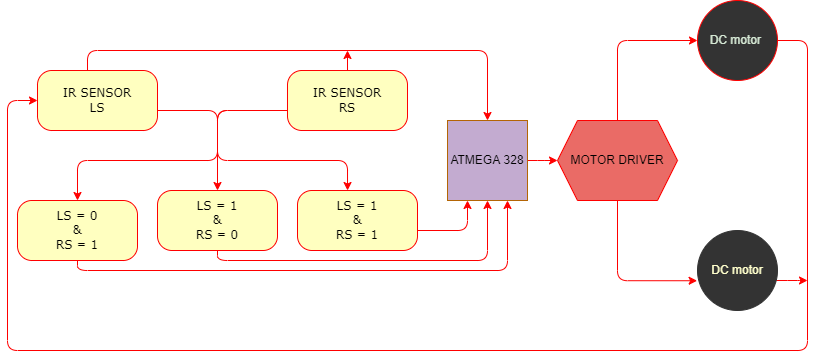

The diagram above was exported from draw.io. Its source (the exported page's mxGraphModel, read from the mxfile embedded in the PNG):
<mxGraphModel dx="1038" dy="489" grid="1" gridSize="10" guides="1" tooltips="1" connect="1" arrows="1" fold="1" page="1" pageScale="1" pageWidth="1100" pageHeight="850" background="none" math="0" shadow="0">
  <root>
    <mxCell id="0" />
    <mxCell id="1" parent="0" />
    <mxCell id="L0ys392rEHbyplnMTqX3-65" style="edgeStyle=orthogonalEdgeStyle;rounded=1;orthogonalLoop=1;jettySize=auto;html=1;entryX=0.5;entryY=0;entryDx=0;entryDy=0;strokeColor=#FF0000;" edge="1" parent="1" source="382b91b5511bd0f7-6" target="L0ys392rEHbyplnMTqX3-47">
      <mxGeometry relative="1" as="geometry">
        <Array as="points">
          <mxPoint x="150" y="90" />
          <mxPoint x="550" y="90" />
        </Array>
      </mxGeometry>
    </mxCell>
    <mxCell id="L0ys392rEHbyplnMTqX3-71" style="edgeStyle=orthogonalEdgeStyle;rounded=1;orthogonalLoop=1;jettySize=auto;html=1;strokeColor=#FF0000;entryX=0.5;entryY=0;entryDx=0;entryDy=0;" edge="1" parent="1" source="382b91b5511bd0f7-6" target="L0ys392rEHbyplnMTqX3-26">
      <mxGeometry relative="1" as="geometry">
        <mxPoint x="280" y="210" as="targetPoint" />
        <Array as="points">
          <mxPoint x="280" y="150" />
        </Array>
      </mxGeometry>
    </mxCell>
    <mxCell id="382b91b5511bd0f7-6" value="IR SENSOR&lt;br&gt;LS" style="rounded=1;whiteSpace=wrap;html=1;arcSize=24;fillColor=#ffffc0;strokeColor=#ff0000;shadow=0;comic=0;labelBackgroundColor=none;fontFamily=Verdana;fontSize=12;fontColor=#000000;align=center;" parent="1" vertex="1">
      <mxGeometry x="100" y="110" width="120" height="60" as="geometry" />
    </mxCell>
    <mxCell id="L0ys392rEHbyplnMTqX3-66" style="edgeStyle=orthogonalEdgeStyle;rounded=1;orthogonalLoop=1;jettySize=auto;html=1;strokeColor=#FF0000;entryX=0.75;entryY=1;entryDx=0;entryDy=0;" edge="1" parent="1" source="382b91b5511bd0f7-7" target="L0ys392rEHbyplnMTqX3-47">
      <mxGeometry relative="1" as="geometry">
        <mxPoint x="600" y="210" as="targetPoint" />
        <Array as="points">
          <mxPoint x="140" y="310" />
          <mxPoint x="570" y="310" />
        </Array>
      </mxGeometry>
    </mxCell>
    <mxCell id="382b91b5511bd0f7-7" value="LS = 0&lt;br&gt;&amp;amp;&lt;br&gt;RS = 1" style="rounded=1;whiteSpace=wrap;html=1;arcSize=24;fillColor=#ffffc0;strokeColor=#ff0000;shadow=0;comic=0;labelBackgroundColor=none;fontFamily=Verdana;fontSize=12;fontColor=#000000;align=center;" parent="1" vertex="1">
      <mxGeometry x="80" y="240" width="120" height="60" as="geometry" />
    </mxCell>
    <mxCell id="L0ys392rEHbyplnMTqX3-68" style="edgeStyle=orthogonalEdgeStyle;rounded=1;orthogonalLoop=1;jettySize=auto;html=1;entryX=0.25;entryY=1;entryDx=0;entryDy=0;strokeColor=#FF0000;" edge="1" parent="1" source="L0ys392rEHbyplnMTqX3-25" target="L0ys392rEHbyplnMTqX3-47">
      <mxGeometry relative="1" as="geometry">
        <Array as="points">
          <mxPoint x="530" y="270" />
        </Array>
      </mxGeometry>
    </mxCell>
    <mxCell id="L0ys392rEHbyplnMTqX3-25" value="LS = 1&lt;br&gt;&amp;amp;&lt;br&gt;RS = 1" style="rounded=1;whiteSpace=wrap;html=1;arcSize=24;fillColor=#ffffc0;strokeColor=#ff0000;shadow=0;comic=0;labelBackgroundColor=none;fontFamily=Verdana;fontSize=12;fontColor=#000000;align=center;" vertex="1" parent="1">
      <mxGeometry x="360" y="230" width="120" height="60" as="geometry" />
    </mxCell>
    <mxCell id="L0ys392rEHbyplnMTqX3-67" style="edgeStyle=orthogonalEdgeStyle;rounded=1;orthogonalLoop=1;jettySize=auto;html=1;entryX=0.5;entryY=1;entryDx=0;entryDy=0;strokeColor=#FF0000;" edge="1" parent="1" source="L0ys392rEHbyplnMTqX3-26" target="L0ys392rEHbyplnMTqX3-47">
      <mxGeometry relative="1" as="geometry">
        <Array as="points">
          <mxPoint x="280" y="300" />
          <mxPoint x="550" y="300" />
        </Array>
      </mxGeometry>
    </mxCell>
    <mxCell id="L0ys392rEHbyplnMTqX3-26" value="LS = 1&lt;br&gt;&amp;amp;&lt;br&gt;RS = 0" style="rounded=1;whiteSpace=wrap;html=1;arcSize=24;fillColor=#ffffc0;strokeColor=#ff0000;shadow=0;comic=0;labelBackgroundColor=none;fontFamily=Verdana;fontSize=12;fontColor=#000000;align=center;" vertex="1" parent="1">
      <mxGeometry x="220" y="230" width="120" height="60" as="geometry" />
    </mxCell>
    <mxCell id="L0ys392rEHbyplnMTqX3-76" style="edgeStyle=orthogonalEdgeStyle;rounded=1;orthogonalLoop=1;jettySize=auto;html=1;entryX=0;entryY=0.5;entryDx=0;entryDy=0;strokeColor=#FF0000;" edge="1" parent="1" source="L0ys392rEHbyplnMTqX3-47" target="L0ys392rEHbyplnMTqX3-75">
      <mxGeometry relative="1" as="geometry" />
    </mxCell>
    <mxCell id="L0ys392rEHbyplnMTqX3-47" value="ATMEGA 328" style="whiteSpace=wrap;html=1;aspect=fixed;fillColor=#C3ABD0;strokeColor=#b46504;gradientColor=none;" vertex="1" parent="1">
      <mxGeometry x="510" y="160" width="80" height="80" as="geometry" />
    </mxCell>
    <mxCell id="L0ys392rEHbyplnMTqX3-64" style="edgeStyle=orthogonalEdgeStyle;rounded=1;orthogonalLoop=1;jettySize=auto;html=1;strokeColor=#FF0000;" edge="1" parent="1" source="L0ys392rEHbyplnMTqX3-22">
      <mxGeometry relative="1" as="geometry">
        <mxPoint x="410" y="90" as="targetPoint" />
      </mxGeometry>
    </mxCell>
    <mxCell id="L0ys392rEHbyplnMTqX3-74" style="edgeStyle=orthogonalEdgeStyle;rounded=1;orthogonalLoop=1;jettySize=auto;html=1;entryX=0.417;entryY=0;entryDx=0;entryDy=0;entryPerimeter=0;strokeColor=#FF0000;" edge="1" parent="1" source="L0ys392rEHbyplnMTqX3-22" target="L0ys392rEHbyplnMTqX3-25">
      <mxGeometry relative="1" as="geometry">
        <Array as="points">
          <mxPoint x="280" y="150" />
          <mxPoint x="280" y="200" />
          <mxPoint x="410" y="200" />
        </Array>
      </mxGeometry>
    </mxCell>
    <mxCell id="L0ys392rEHbyplnMTqX3-86" style="edgeStyle=orthogonalEdgeStyle;rounded=1;orthogonalLoop=1;jettySize=auto;html=1;entryX=0.5;entryY=0;entryDx=0;entryDy=0;strokeColor=#FF0000;" edge="1" parent="1" source="L0ys392rEHbyplnMTqX3-22" target="382b91b5511bd0f7-7">
      <mxGeometry relative="1" as="geometry">
        <Array as="points">
          <mxPoint x="280" y="150" />
          <mxPoint x="280" y="200" />
          <mxPoint x="140" y="200" />
        </Array>
      </mxGeometry>
    </mxCell>
    <mxCell id="L0ys392rEHbyplnMTqX3-22" value="IR SENSOR&lt;br&gt;RS" style="rounded=1;whiteSpace=wrap;html=1;arcSize=24;fillColor=#ffffc0;strokeColor=#ff0000;shadow=0;comic=0;labelBackgroundColor=none;fontFamily=Verdana;fontSize=12;fontColor=#000000;align=center;" vertex="1" parent="1">
      <mxGeometry x="350" y="110" width="120" height="60" as="geometry" />
    </mxCell>
    <mxCell id="L0ys392rEHbyplnMTqX3-83" style="edgeStyle=orthogonalEdgeStyle;rounded=1;orthogonalLoop=1;jettySize=auto;html=1;entryX=0;entryY=0.5;entryDx=0;entryDy=0;strokeColor=#FF0000;" edge="1" parent="1" source="L0ys392rEHbyplnMTqX3-75" target="L0ys392rEHbyplnMTqX3-78">
      <mxGeometry relative="1" as="geometry">
        <Array as="points">
          <mxPoint x="680" y="80" />
          <mxPoint x="760" y="80" />
        </Array>
      </mxGeometry>
    </mxCell>
    <mxCell id="L0ys392rEHbyplnMTqX3-84" style="edgeStyle=orthogonalEdgeStyle;rounded=1;orthogonalLoop=1;jettySize=auto;html=1;strokeColor=#FF0000;entryX=-0.005;entryY=0.628;entryDx=0;entryDy=0;entryPerimeter=0;" edge="1" parent="1" source="L0ys392rEHbyplnMTqX3-75" target="L0ys392rEHbyplnMTqX3-77">
      <mxGeometry relative="1" as="geometry">
        <mxPoint x="750" y="290" as="targetPoint" />
        <Array as="points">
          <mxPoint x="680" y="320" />
        </Array>
      </mxGeometry>
    </mxCell>
    <mxCell id="L0ys392rEHbyplnMTqX3-75" value="MOTOR DRIVER" style="shape=hexagon;perimeter=hexagonPerimeter2;whiteSpace=wrap;html=1;fixedSize=1;strokeColor=#FF0000;fillColor=#EA6B66;gradientColor=none;gradientDirection=north;" vertex="1" parent="1">
      <mxGeometry x="620" y="160" width="120" height="80" as="geometry" />
    </mxCell>
    <mxCell id="L0ys392rEHbyplnMTqX3-91" style="edgeStyle=orthogonalEdgeStyle;rounded=1;orthogonalLoop=1;jettySize=auto;html=1;fontColor=#D5E8D4;strokeColor=#FF0000;" edge="1" parent="1" source="L0ys392rEHbyplnMTqX3-77">
      <mxGeometry relative="1" as="geometry">
        <mxPoint x="870" y="320" as="targetPoint" />
        <Array as="points">
          <mxPoint x="860" y="320" />
          <mxPoint x="860" y="320" />
        </Array>
      </mxGeometry>
    </mxCell>
    <mxCell id="L0ys392rEHbyplnMTqX3-77" value="&lt;font color=&quot;#ffffcc&quot;&gt;DC motor&lt;/font&gt;" style="ellipse;whiteSpace=wrap;html=1;aspect=fixed;strokeColor=#333333;fillColor=#333333;gradientColor=none;gradientDirection=north;" vertex="1" parent="1">
      <mxGeometry x="760" y="270" width="80" height="80" as="geometry" />
    </mxCell>
    <mxCell id="L0ys392rEHbyplnMTqX3-88" style="edgeStyle=orthogonalEdgeStyle;rounded=1;orthogonalLoop=1;jettySize=auto;html=1;fontColor=#D5E8D4;strokeColor=#FF0000;" edge="1" parent="1" source="L0ys392rEHbyplnMTqX3-78" target="382b91b5511bd0f7-6">
      <mxGeometry relative="1" as="geometry">
        <mxPoint x="880" y="230" as="targetPoint" />
        <Array as="points">
          <mxPoint x="870" y="80" />
          <mxPoint x="870" y="390" />
          <mxPoint x="70" y="390" />
          <mxPoint x="70" y="140" />
        </Array>
      </mxGeometry>
    </mxCell>
    <mxCell id="L0ys392rEHbyplnMTqX3-78" value="&lt;font color=&quot;#d5e8d4&quot;&gt;DC motor&amp;nbsp;&lt;/font&gt;" style="ellipse;whiteSpace=wrap;html=1;aspect=fixed;strokeColor=#FF0000;fillColor=#333333;gradientColor=none;gradientDirection=north;" vertex="1" parent="1">
      <mxGeometry x="760" y="40" width="80" height="80" as="geometry" />
    </mxCell>
  </root>
</mxGraphModel>